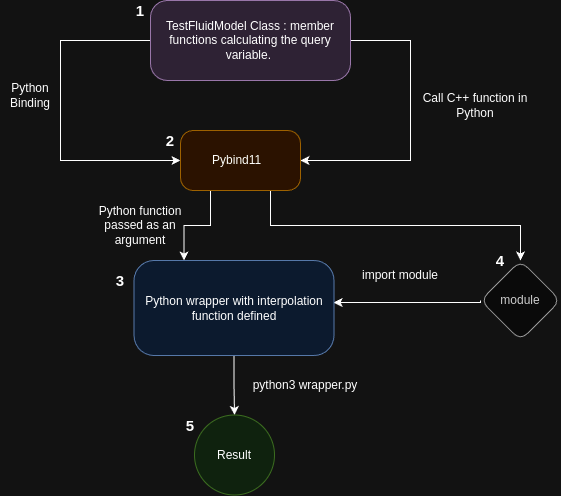

The diagram above was exported from draw.io. Its source (the exported page's mxGraphModel, read from the mxfile embedded in the PNG):
<mxGraphModel dx="1362" dy="759" grid="1" gridSize="10" guides="1" tooltips="1" connect="1" arrows="1" fold="1" page="1" pageScale="1" pageWidth="827" pageHeight="1169" math="0" shadow="0">
  <root>
    <mxCell id="WIyWlLk6GJQsqaUBKTNV-0" />
    <mxCell id="WIyWlLk6GJQsqaUBKTNV-1" parent="WIyWlLk6GJQsqaUBKTNV-0" />
    <mxCell id="ly9NYXIsHVayNpFGN2YW-3" value="" style="edgeStyle=orthogonalEdgeStyle;rounded=0;orthogonalLoop=1;jettySize=auto;html=1;entryX=1;entryY=0.5;entryDx=0;entryDy=0;exitX=1;exitY=0.5;exitDx=0;exitDy=0;" parent="WIyWlLk6GJQsqaUBKTNV-1" source="ly9NYXIsHVayNpFGN2YW-0" target="ly9NYXIsHVayNpFGN2YW-2" edge="1">
      <mxGeometry relative="1" as="geometry">
        <mxPoint x="590" y="190" as="sourcePoint" />
        <mxPoint x="540" y="340" as="targetPoint" />
        <Array as="points">
          <mxPoint x="590" y="210" />
          <mxPoint x="590" y="330" />
        </Array>
      </mxGeometry>
    </mxCell>
    <mxCell id="QtbLJcXckcKAgTinSw-z-0" style="edgeStyle=orthogonalEdgeStyle;rounded=0;orthogonalLoop=1;jettySize=auto;html=1;entryX=0;entryY=0.5;entryDx=0;entryDy=0;exitX=0;exitY=0.5;exitDx=0;exitDy=0;" edge="1" parent="WIyWlLk6GJQsqaUBKTNV-1" source="ly9NYXIsHVayNpFGN2YW-0" target="ly9NYXIsHVayNpFGN2YW-2">
      <mxGeometry relative="1" as="geometry">
        <mxPoint x="280" y="320" as="targetPoint" />
        <mxPoint x="180" y="230" as="sourcePoint" />
        <Array as="points">
          <mxPoint x="240" y="210" />
          <mxPoint x="240" y="330" />
        </Array>
      </mxGeometry>
    </mxCell>
    <mxCell id="ly9NYXIsHVayNpFGN2YW-0" value="TestFluidModel Class : member functions calculating the query variable.&amp;nbsp;" style="rounded=1;whiteSpace=wrap;html=1;arcSize=21;fillColor=#e1d5e7;strokeColor=#9673a6;" parent="WIyWlLk6GJQsqaUBKTNV-1" vertex="1">
      <mxGeometry x="330" y="170" width="200" height="80" as="geometry" />
    </mxCell>
    <mxCell id="ly9NYXIsHVayNpFGN2YW-17" style="edgeStyle=orthogonalEdgeStyle;rounded=0;orthogonalLoop=1;jettySize=auto;html=1;exitX=0.75;exitY=1;exitDx=0;exitDy=0;entryX=0.5;entryY=0;entryDx=0;entryDy=0;" parent="WIyWlLk6GJQsqaUBKTNV-1" source="ly9NYXIsHVayNpFGN2YW-2" target="ly9NYXIsHVayNpFGN2YW-4" edge="1">
      <mxGeometry relative="1" as="geometry" />
    </mxCell>
    <mxCell id="QtbLJcXckcKAgTinSw-z-2" style="edgeStyle=orthogonalEdgeStyle;rounded=0;orthogonalLoop=1;jettySize=auto;html=1;exitX=0.25;exitY=1;exitDx=0;exitDy=0;entryX=0.25;entryY=0;entryDx=0;entryDy=0;" edge="1" parent="WIyWlLk6GJQsqaUBKTNV-1" source="ly9NYXIsHVayNpFGN2YW-2" target="ly9NYXIsHVayNpFGN2YW-6">
      <mxGeometry relative="1" as="geometry" />
    </mxCell>
    <mxCell id="ly9NYXIsHVayNpFGN2YW-2" value="Pybind11&amp;nbsp;&amp;nbsp;" style="whiteSpace=wrap;html=1;rounded=1;arcSize=21;fillColor=#ffe6cc;strokeColor=#d79b00;" parent="WIyWlLk6GJQsqaUBKTNV-1" vertex="1">
      <mxGeometry x="360" y="300" width="120" height="60" as="geometry" />
    </mxCell>
    <mxCell id="ly9NYXIsHVayNpFGN2YW-7" value="" style="edgeStyle=orthogonalEdgeStyle;rounded=0;orthogonalLoop=1;jettySize=auto;html=1;exitX=0;exitY=0.5;exitDx=0;exitDy=0;entryX=0.998;entryY=0.442;entryDx=0;entryDy=0;entryPerimeter=0;" parent="WIyWlLk6GJQsqaUBKTNV-1" source="ly9NYXIsHVayNpFGN2YW-4" target="ly9NYXIsHVayNpFGN2YW-6" edge="1">
      <mxGeometry relative="1" as="geometry">
        <mxPoint x="520" y="470" as="targetPoint" />
        <Array as="points">
          <mxPoint x="660" y="472" />
        </Array>
      </mxGeometry>
    </mxCell>
    <mxCell id="ly9NYXIsHVayNpFGN2YW-4" value="module" style="rhombus;whiteSpace=wrap;html=1;rounded=1;arcSize=21;fillColor=#f5f5f5;fontColor=#333333;strokeColor=#666666;" parent="WIyWlLk6GJQsqaUBKTNV-1" vertex="1">
      <mxGeometry x="660" y="430" width="80" height="80" as="geometry" />
    </mxCell>
    <mxCell id="ly9NYXIsHVayNpFGN2YW-10" value="" style="edgeStyle=orthogonalEdgeStyle;rounded=0;orthogonalLoop=1;jettySize=auto;html=1;exitX=0.5;exitY=1;exitDx=0;exitDy=0;" parent="WIyWlLk6GJQsqaUBKTNV-1" source="ly9NYXIsHVayNpFGN2YW-6" target="ly9NYXIsHVayNpFGN2YW-9" edge="1">
      <mxGeometry relative="1" as="geometry">
        <mxPoint x="420" y="720" as="sourcePoint" />
      </mxGeometry>
    </mxCell>
    <mxCell id="ly9NYXIsHVayNpFGN2YW-6" value="Python wrapper with interpolation function defined" style="whiteSpace=wrap;html=1;rounded=1;arcSize=21;fillColor=#dae8fc;strokeColor=#6c8ebf;" parent="WIyWlLk6GJQsqaUBKTNV-1" vertex="1">
      <mxGeometry x="313.5" y="430" width="200" height="95" as="geometry" />
    </mxCell>
    <mxCell id="ly9NYXIsHVayNpFGN2YW-9" value="Result" style="ellipse;whiteSpace=wrap;html=1;rounded=1;arcSize=21;fillColor=#d5e8d4;strokeColor=#82b366;" parent="WIyWlLk6GJQsqaUBKTNV-1" vertex="1">
      <mxGeometry x="374" y="584.5" width="80" height="80" as="geometry" />
    </mxCell>
    <mxCell id="ly9NYXIsHVayNpFGN2YW-15" value="import module" style="text;html=1;align=center;verticalAlign=middle;whiteSpace=wrap;rounded=0;" parent="WIyWlLk6GJQsqaUBKTNV-1" vertex="1">
      <mxGeometry x="530" y="430" width="100" height="30" as="geometry" />
    </mxCell>
    <mxCell id="ly9NYXIsHVayNpFGN2YW-16" value="Python Binding" style="text;html=1;align=center;verticalAlign=middle;whiteSpace=wrap;rounded=0;" parent="WIyWlLk6GJQsqaUBKTNV-1" vertex="1">
      <mxGeometry x="180" y="250" width="60" height="30" as="geometry" />
    </mxCell>
    <mxCell id="ly9NYXIsHVayNpFGN2YW-18" value="Python function passed as an argument" style="text;html=1;align=center;verticalAlign=middle;whiteSpace=wrap;rounded=0;" parent="WIyWlLk6GJQsqaUBKTNV-1" vertex="1">
      <mxGeometry x="270" y="380" width="100" height="30" as="geometry" />
    </mxCell>
    <mxCell id="ly9NYXIsHVayNpFGN2YW-19" value="Call C++ function in Python" style="text;html=1;align=center;verticalAlign=middle;whiteSpace=wrap;rounded=0;" parent="WIyWlLk6GJQsqaUBKTNV-1" vertex="1">
      <mxGeometry x="600" y="260" width="110" height="30" as="geometry" />
    </mxCell>
    <mxCell id="ly9NYXIsHVayNpFGN2YW-20" value="python3 wrapper.py" style="text;html=1;align=center;verticalAlign=middle;whiteSpace=wrap;rounded=0;" parent="WIyWlLk6GJQsqaUBKTNV-1" vertex="1">
      <mxGeometry x="430" y="540" width="110" height="30" as="geometry" />
    </mxCell>
    <mxCell id="QtbLJcXckcKAgTinSw-z-3" value="1" style="text;html=1;align=center;verticalAlign=middle;whiteSpace=wrap;rounded=0;fontSize=15;fontStyle=1" vertex="1" parent="WIyWlLk6GJQsqaUBKTNV-1">
      <mxGeometry x="300" y="170" width="40" height="20" as="geometry" />
    </mxCell>
    <mxCell id="QtbLJcXckcKAgTinSw-z-4" value="2" style="text;html=1;align=center;verticalAlign=middle;whiteSpace=wrap;rounded=0;fontSize=15;fontStyle=1" vertex="1" parent="WIyWlLk6GJQsqaUBKTNV-1">
      <mxGeometry x="330" y="300" width="40" height="20" as="geometry" />
    </mxCell>
    <mxCell id="QtbLJcXckcKAgTinSw-z-5" value="3" style="text;html=1;align=center;verticalAlign=middle;whiteSpace=wrap;rounded=0;fontSize=15;fontStyle=1" vertex="1" parent="WIyWlLk6GJQsqaUBKTNV-1">
      <mxGeometry x="280" y="440" width="40" height="20" as="geometry" />
    </mxCell>
    <mxCell id="QtbLJcXckcKAgTinSw-z-6" value="4" style="text;html=1;align=center;verticalAlign=middle;whiteSpace=wrap;rounded=0;fontSize=15;fontStyle=1" vertex="1" parent="WIyWlLk6GJQsqaUBKTNV-1">
      <mxGeometry x="660" y="420" width="40" height="20" as="geometry" />
    </mxCell>
    <mxCell id="QtbLJcXckcKAgTinSw-z-7" value="5" style="text;html=1;align=center;verticalAlign=middle;whiteSpace=wrap;rounded=0;fontSize=15;fontStyle=1" vertex="1" parent="WIyWlLk6GJQsqaUBKTNV-1">
      <mxGeometry x="350" y="585" width="40" height="20" as="geometry" />
    </mxCell>
    <mxCell id="QtbLJcXckcKAgTinSw-z-8" style="edgeStyle=orthogonalEdgeStyle;rounded=0;orthogonalLoop=1;jettySize=auto;html=1;exitX=0.5;exitY=1;exitDx=0;exitDy=0;" edge="1" parent="WIyWlLk6GJQsqaUBKTNV-1" source="QtbLJcXckcKAgTinSw-z-6" target="QtbLJcXckcKAgTinSw-z-6">
      <mxGeometry relative="1" as="geometry" />
    </mxCell>
  </root>
</mxGraphModel>